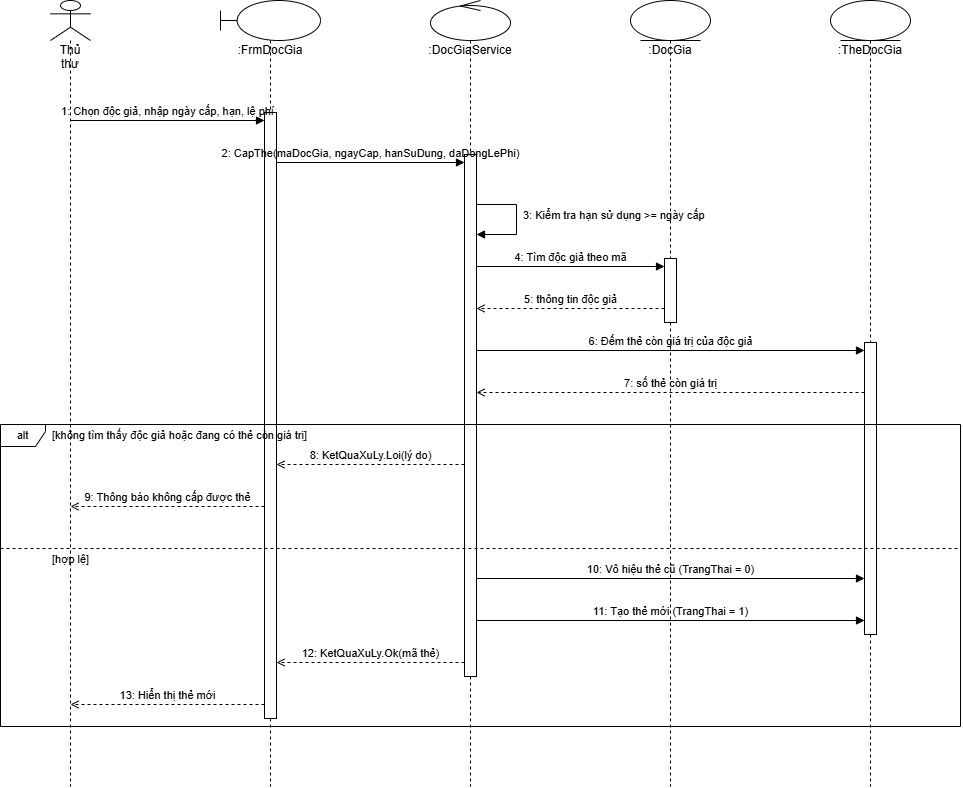

The diagram above was exported from draw.io. Its source (the exported page's mxGraphModel, read from the mxfile embedded in the PNG):
<mxGraphModel dx="1609" dy="823" grid="1" gridSize="10" guides="1" tooltips="1" connect="1" arrows="1" fold="1" page="1" pageScale="1" pageWidth="1200" pageHeight="846" background="#ffffff" math="0" shadow="0">
  <root>
    <mxCell id="0" />
    <mxCell id="1" parent="0" />
    <mxCell id="tt" parent="1" style="shape=umlLifeline;participant=umlActor;perimeter=lifelinePerimeter;whiteSpace=wrap;html=1;container=0;collapsible=0;recursiveResize=0;verticalAlign=top;spacingTop=36;outlineConnect=0;fillColor=#ffffff;strokeColor=#000000;fontSize=12;fontFamily=Arial;fontColor=#000000;" value="Thủ thư" vertex="1">
      <mxGeometry height="786" width="40" x="60" y="20" as="geometry" />
    </mxCell>
    <mxCell id="f" parent="1" style="shape=umlLifeline;participant=umlBoundary;perimeter=lifelinePerimeter;whiteSpace=wrap;html=1;container=0;collapsible=0;recursiveResize=0;verticalAlign=top;spacingTop=36;outlineConnect=0;size=40;fillColor=#ffffff;strokeColor=#000000;fontSize=12;fontFamily=Arial;fontColor=#000000;" value=":FrmDocGia" vertex="1">
      <mxGeometry height="786" width="100" x="230" y="20" as="geometry" />
    </mxCell>
    <mxCell id="s" parent="1" style="shape=umlLifeline;participant=umlControl;perimeter=lifelinePerimeter;whiteSpace=wrap;html=1;container=0;collapsible=0;recursiveResize=0;verticalAlign=top;spacingTop=36;outlineConnect=0;size=40;fillColor=#ffffff;strokeColor=#000000;fontSize=12;fontFamily=Arial;fontColor=#000000;" value=":DocGiaService" vertex="1">
      <mxGeometry height="786" width="80" x="440" y="20" as="geometry" />
    </mxCell>
    <mxCell id="dg" parent="1" style="shape=umlLifeline;participant=umlEntity;perimeter=lifelinePerimeter;whiteSpace=wrap;html=1;container=0;collapsible=0;recursiveResize=0;verticalAlign=top;spacingTop=36;outlineConnect=0;size=40;fillColor=#ffffff;strokeColor=#000000;fontSize=12;fontFamily=Arial;fontColor=#000000;" value=":DocGia" vertex="1">
      <mxGeometry height="786" width="80" x="640" y="20" as="geometry" />
    </mxCell>
    <mxCell id="the" parent="1" style="shape=umlLifeline;participant=umlEntity;perimeter=lifelinePerimeter;whiteSpace=wrap;html=1;container=0;collapsible=0;recursiveResize=0;verticalAlign=top;spacingTop=36;outlineConnect=0;size=40;fillColor=#ffffff;strokeColor=#000000;fontSize=12;fontFamily=Arial;fontColor=#000000;" value=":TheDocGia" vertex="1">
      <mxGeometry height="786" width="80" x="840" y="20" as="geometry" />
    </mxCell>
    <mxCell id="f_act" parent="1" style="rounded=0;whiteSpace=wrap;html=1;fillColor=#ffffff;strokeColor=#000000;" value="" vertex="1">
      <mxGeometry height="606" width="12" x="274" y="132" as="geometry" />
    </mxCell>
    <mxCell id="s_act" parent="1" style="rounded=0;whiteSpace=wrap;html=1;fillColor=#ffffff;strokeColor=#000000;" value="" vertex="1">
      <mxGeometry height="522" width="12" x="474" y="174" as="geometry" />
    </mxCell>
    <mxCell id="dg_act" parent="1" style="rounded=0;whiteSpace=wrap;html=1;fillColor=#ffffff;strokeColor=#000000;" value="" vertex="1">
      <mxGeometry height="64" width="12" x="674" y="278" as="geometry" />
    </mxCell>
    <mxCell id="the_act" parent="1" style="rounded=0;whiteSpace=wrap;html=1;fillColor=#ffffff;strokeColor=#000000;" value="" vertex="1">
      <mxGeometry height="292" width="12" x="874" y="362" as="geometry" />
    </mxCell>
    <mxCell id="m0" edge="1" parent="1" style="endArrow=block;endFill=1;html=1;rounded=0;strokeColor=#000000;fontSize=11;fontFamily=Arial;fontColor=#000000;verticalAlign=bottom;labelBackgroundColor=none;" value="1: Chọn độc giả, nhập ngày cấp, hạn, lệ phí">
      <mxGeometry relative="1" as="geometry">
        <mxPoint x="80" y="140" as="sourcePoint" />
        <mxPoint x="274" y="140" as="targetPoint" />
      </mxGeometry>
    </mxCell>
    <mxCell id="m1" edge="1" parent="1" style="endArrow=block;endFill=1;html=1;rounded=0;strokeColor=#000000;fontSize=11;fontFamily=Arial;fontColor=#000000;verticalAlign=bottom;labelBackgroundColor=none;" value="2: CapThe(maDocGia, ngayCap, hanSuDung, daDongLePhi)">
      <mxGeometry relative="1" as="geometry">
        <mxPoint x="286" y="182" as="sourcePoint" />
        <mxPoint x="474" y="182" as="targetPoint" />
      </mxGeometry>
    </mxCell>
    <mxCell id="m2" edge="1" parent="1" style="endArrow=block;endFill=1;html=1;rounded=0;strokeColor=#000000;fontSize=11;fontFamily=Arial;fontColor=#000000;verticalAlign=bottom;labelBackgroundColor=none;" value="">
      <mxGeometry relative="1" as="geometry">
        <Array as="points">
          <mxPoint x="526" y="224" />
          <mxPoint x="526" y="254" />
        </Array>
        <mxPoint x="486" y="224" as="sourcePoint" />
        <mxPoint x="486" y="254" as="targetPoint" />
      </mxGeometry>
    </mxCell>
    <mxCell id="m2t" parent="1" style="text;html=1;whiteSpace=wrap;align=left;verticalAlign=middle;fontSize=11;fontFamily=Arial;fontColor=#000000;" value="3: Kiểm tra hạn sử dụng &gt;= ngày cấp" vertex="1">
      <mxGeometry height="30" width="260" x="531" y="220" as="geometry" />
    </mxCell>
    <mxCell id="m3" edge="1" parent="1" style="endArrow=block;endFill=1;html=1;rounded=0;strokeColor=#000000;fontSize=11;fontFamily=Arial;fontColor=#000000;verticalAlign=bottom;labelBackgroundColor=none;" value="4: Tìm độc giả theo mã">
      <mxGeometry relative="1" as="geometry">
        <mxPoint x="486" y="286" as="sourcePoint" />
        <mxPoint x="674" y="286" as="targetPoint" />
      </mxGeometry>
    </mxCell>
    <mxCell id="m4" edge="1" parent="1" style="endArrow=open;dashed=1;html=1;rounded=0;strokeColor=#000000;fontSize=11;fontFamily=Arial;fontColor=#000000;verticalAlign=bottom;labelBackgroundColor=none;" value="5: thông tin độc giả">
      <mxGeometry relative="1" as="geometry">
        <mxPoint x="674" y="328" as="sourcePoint" />
        <mxPoint x="486" y="328" as="targetPoint" />
      </mxGeometry>
    </mxCell>
    <mxCell id="m5" edge="1" parent="1" style="endArrow=block;endFill=1;html=1;rounded=0;strokeColor=#000000;fontSize=11;fontFamily=Arial;fontColor=#000000;verticalAlign=bottom;labelBackgroundColor=none;" value="6: Đếm thẻ còn giá trị của độc giả">
      <mxGeometry relative="1" as="geometry">
        <mxPoint x="486" y="370" as="sourcePoint" />
        <mxPoint x="874" y="370" as="targetPoint" />
      </mxGeometry>
    </mxCell>
    <mxCell id="m6" edge="1" parent="1" style="endArrow=open;dashed=1;html=1;rounded=0;strokeColor=#000000;fontSize=11;fontFamily=Arial;fontColor=#000000;verticalAlign=bottom;labelBackgroundColor=none;" value="7: số thẻ còn giá trị">
      <mxGeometry relative="1" as="geometry">
        <mxPoint x="874" y="412" as="sourcePoint" />
        <mxPoint x="486" y="412" as="targetPoint" />
      </mxGeometry>
    </mxCell>
    <mxCell id="m7" edge="1" parent="1" style="endArrow=open;dashed=1;html=1;rounded=0;strokeColor=#000000;fontSize=11;fontFamily=Arial;fontColor=#000000;verticalAlign=bottom;labelBackgroundColor=none;" value="8: KetQuaXuLy.Loi(lý do)">
      <mxGeometry relative="1" as="geometry">
        <mxPoint x="474" y="484" as="sourcePoint" />
        <mxPoint x="286" y="484" as="targetPoint" />
      </mxGeometry>
    </mxCell>
    <mxCell id="m8" edge="1" parent="1" style="endArrow=open;dashed=1;html=1;rounded=0;strokeColor=#000000;fontSize=11;fontFamily=Arial;fontColor=#000000;verticalAlign=bottom;labelBackgroundColor=none;" value="9: Thông báo không cấp được thẻ">
      <mxGeometry relative="1" as="geometry">
        <mxPoint x="274" y="526" as="sourcePoint" />
        <mxPoint x="80" y="526" as="targetPoint" />
      </mxGeometry>
    </mxCell>
    <mxCell id="m9" edge="1" parent="1" style="endArrow=block;endFill=1;html=1;rounded=0;strokeColor=#000000;fontSize=11;fontFamily=Arial;fontColor=#000000;verticalAlign=bottom;labelBackgroundColor=none;" value="10: Vô hiệu thẻ cũ (TrangThai = 0)">
      <mxGeometry relative="1" as="geometry">
        <mxPoint x="486" y="598" as="sourcePoint" />
        <mxPoint x="874" y="598" as="targetPoint" />
      </mxGeometry>
    </mxCell>
    <mxCell id="m10" edge="1" parent="1" style="endArrow=block;endFill=1;html=1;rounded=0;strokeColor=#000000;fontSize=11;fontFamily=Arial;fontColor=#000000;verticalAlign=bottom;labelBackgroundColor=none;" value="11: Tạo thẻ mới (TrangThai = 1)">
      <mxGeometry relative="1" as="geometry">
        <mxPoint x="486" y="640" as="sourcePoint" />
        <mxPoint x="874" y="640" as="targetPoint" />
      </mxGeometry>
    </mxCell>
    <mxCell id="m11" edge="1" parent="1" style="endArrow=open;dashed=1;html=1;rounded=0;strokeColor=#000000;fontSize=11;fontFamily=Arial;fontColor=#000000;verticalAlign=bottom;labelBackgroundColor=none;" value="12: KetQuaXuLy.Ok(mã thẻ)">
      <mxGeometry relative="1" as="geometry">
        <mxPoint x="474" y="682" as="sourcePoint" />
        <mxPoint x="286" y="682" as="targetPoint" />
      </mxGeometry>
    </mxCell>
    <mxCell id="m12" edge="1" parent="1" style="endArrow=open;dashed=1;html=1;rounded=0;strokeColor=#000000;fontSize=11;fontFamily=Arial;fontColor=#000000;verticalAlign=bottom;labelBackgroundColor=none;" value="13: Hiển thị thẻ mới">
      <mxGeometry relative="1" as="geometry">
        <mxPoint x="274" y="724" as="sourcePoint" />
        <mxPoint x="80" y="724" as="targetPoint" />
      </mxGeometry>
    </mxCell>
    <mxCell id="f0" parent="1" style="shape=umlFrame;whiteSpace=wrap;html=1;pointerEvents=0;fillColor=none;strokeColor=#000000;fontSize=11;fontFamily=Arial;fontColor=#000000;width=45;height=22;" value="alt" vertex="1">
      <mxGeometry height="302" width="960" x="10" y="444" as="geometry" />
    </mxCell>
    <mxCell id="f0c0" parent="1" style="text;html=1;whiteSpace=wrap;align=left;verticalAlign=middle;fontSize=11;fontFamily=Arial;fontColor=#000000;" value="[không tìm thấy độc giả hoặc đang có thẻ còn giá trị]" vertex="1">
      <mxGeometry height="20" width="400" x="60" y="445" as="geometry" />
    </mxCell>
    <mxCell id="f0s1" edge="1" parent="1" style="endArrow=none;dashed=1;html=1;strokeColor=#000000;" value="">
      <mxGeometry relative="1" as="geometry">
        <mxPoint x="10" y="568" as="sourcePoint" />
        <mxPoint x="970" y="568" as="targetPoint" />
      </mxGeometry>
    </mxCell>
    <mxCell id="f0c1" parent="1" style="text;html=1;whiteSpace=wrap;align=left;verticalAlign=middle;fontSize=11;fontFamily=Arial;fontColor=#000000;" value="[hợp lệ]" vertex="1">
      <mxGeometry height="20" width="400" x="60" y="569" as="geometry" />
    </mxCell>
  </root>
</mxGraphModel>